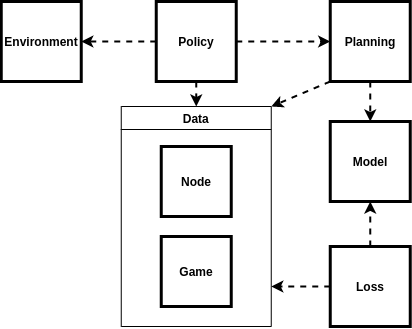

The diagram above was exported from draw.io. Its source (the exported page's mxGraphModel, read from the mxfile embedded in the PNG):
<mxGraphModel dx="794" dy="866" grid="1" gridSize="10" guides="1" tooltips="1" connect="1" arrows="1" fold="1" page="1" pageScale="1" pageWidth="850" pageHeight="1100" math="1" shadow="0">
  <root>
    <mxCell id="0" />
    <mxCell id="1" parent="0" />
    <mxCell id="2" value="&lt;b&gt;Planning&lt;/b&gt;" style="whiteSpace=wrap;html=1;aspect=fixed;strokeWidth=3;" vertex="1" parent="1">
      <mxGeometry x="1277.75" y="110" width="80" height="80" as="geometry" />
    </mxCell>
    <mxCell id="3" value="&lt;b&gt;Policy&lt;/b&gt;" style="whiteSpace=wrap;html=1;aspect=fixed;strokeWidth=3;" vertex="1" parent="1">
      <mxGeometry x="1103.75" y="110" width="80" height="80" as="geometry" />
    </mxCell>
    <mxCell id="4" value="" style="endArrow=classic;html=1;exitX=1;exitY=0.5;exitDx=0;exitDy=0;dashed=1;strokeWidth=2;" edge="1" source="3" target="2" parent="1">
      <mxGeometry width="50" height="50" relative="1" as="geometry">
        <mxPoint x="1093.75" y="300" as="sourcePoint" />
        <mxPoint x="1143.75" y="250" as="targetPoint" />
      </mxGeometry>
    </mxCell>
    <mxCell id="5" value="&lt;b&gt;Environment&lt;/b&gt;" style="whiteSpace=wrap;html=1;aspect=fixed;strokeWidth=3;" vertex="1" parent="1">
      <mxGeometry x="948.75" y="110" width="80" height="80" as="geometry" />
    </mxCell>
    <mxCell id="6" value="&lt;b&gt;Model&lt;/b&gt;" style="whiteSpace=wrap;html=1;aspect=fixed;strokeWidth=3;" vertex="1" parent="1">
      <mxGeometry x="1277.75" y="230" width="80" height="80" as="geometry" />
    </mxCell>
    <mxCell id="7" value="Loss" style="whiteSpace=wrap;html=1;aspect=fixed;strokeWidth=3;fontStyle=1" vertex="1" parent="1">
      <mxGeometry x="1277.75" y="355" width="80" height="80" as="geometry" />
    </mxCell>
    <mxCell id="8" value="" style="endArrow=classic;html=1;exitX=0;exitY=0.5;exitDx=0;exitDy=0;entryX=1;entryY=0.5;entryDx=0;entryDy=0;dashed=1;strokeWidth=2;" edge="1" source="3" target="5" parent="1">
      <mxGeometry width="50" height="50" relative="1" as="geometry">
        <mxPoint x="1198.75" y="350" as="sourcePoint" />
        <mxPoint x="1248.75" y="300" as="targetPoint" />
      </mxGeometry>
    </mxCell>
    <mxCell id="9" value="" style="endArrow=classic;html=1;dashed=1;exitX=0.5;exitY=1;exitDx=0;exitDy=0;entryX=0.5;entryY=0;entryDx=0;entryDy=0;strokeWidth=2;" edge="1" source="3" target="13" parent="1">
      <mxGeometry width="50" height="50" relative="1" as="geometry">
        <mxPoint x="1168.75" y="280" as="sourcePoint" />
        <mxPoint x="1158.75" y="245" as="targetPoint" />
      </mxGeometry>
    </mxCell>
    <mxCell id="10" value="" style="endArrow=classic;html=1;dashed=1;exitX=0.5;exitY=0;exitDx=0;exitDy=0;entryX=0.5;entryY=1;entryDx=0;entryDy=0;strokeWidth=2;" edge="1" source="7" target="6" parent="1">
      <mxGeometry width="50" height="50" relative="1" as="geometry">
        <mxPoint x="1168.75" y="280" as="sourcePoint" />
        <mxPoint x="1218.75" y="230" as="targetPoint" />
      </mxGeometry>
    </mxCell>
    <mxCell id="11" value="" style="endArrow=classic;html=1;dashed=1;exitX=0;exitY=1;exitDx=0;exitDy=0;entryX=1;entryY=0;entryDx=0;entryDy=0;strokeWidth=2;" edge="1" source="2" target="13" parent="1">
      <mxGeometry width="50" height="50" relative="1" as="geometry">
        <mxPoint x="1168.75" y="280" as="sourcePoint" />
        <mxPoint x="1228.75" y="225" as="targetPoint" />
      </mxGeometry>
    </mxCell>
    <mxCell id="12" value="" style="endArrow=classic;html=1;dashed=1;exitX=0.5;exitY=1;exitDx=0;exitDy=0;entryX=0.5;entryY=0;entryDx=0;entryDy=0;strokeWidth=2;" edge="1" source="2" target="6" parent="1">
      <mxGeometry width="50" height="50" relative="1" as="geometry">
        <mxPoint x="1168.75" y="280" as="sourcePoint" />
        <mxPoint x="1218.75" y="230" as="targetPoint" />
      </mxGeometry>
    </mxCell>
    <mxCell id="13" value="Data" style="swimlane;" vertex="1" parent="1">
      <mxGeometry x="1068.75" y="215" width="150" height="220" as="geometry">
        <mxRectangle x="880" y="280" width="60" height="23" as="alternateBounds" />
      </mxGeometry>
    </mxCell>
    <mxCell id="14" value="&lt;b&gt;Game&lt;/b&gt;" style="whiteSpace=wrap;html=1;aspect=fixed;strokeWidth=3;" vertex="1" parent="13">
      <mxGeometry x="40" y="130" width="70" height="70" as="geometry" />
    </mxCell>
    <mxCell id="15" value="&lt;b&gt;Node&lt;/b&gt;" style="whiteSpace=wrap;html=1;aspect=fixed;strokeWidth=3;" vertex="1" parent="13">
      <mxGeometry x="40" y="40" width="70" height="70" as="geometry" />
    </mxCell>
    <mxCell id="16" value="" style="endArrow=classic;html=1;dashed=1;exitX=0;exitY=0.5;exitDx=0;exitDy=0;strokeWidth=2;" edge="1" source="7" parent="1">
      <mxGeometry width="50" height="50" relative="1" as="geometry">
        <mxPoint x="1268.75" y="395" as="sourcePoint" />
        <mxPoint x="1218.75" y="395" as="targetPoint" />
      </mxGeometry>
    </mxCell>
  </root>
</mxGraphModel>